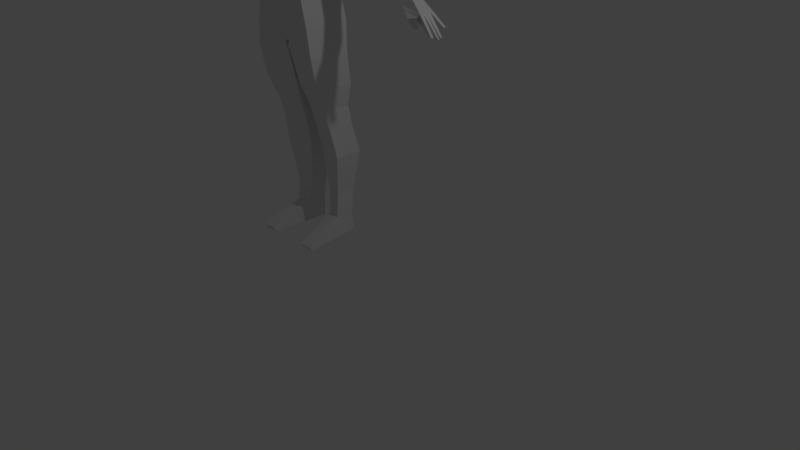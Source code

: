 # Source: humanready.blend  (saved by Blender 2.79.0; exported with 4.5.12 LTS)
import bpy
from mathutils import Matrix  # noqa: F401  (used for matrix-valued properties, if any)

bpy.ops.wm.read_factory_settings(use_empty=True)
scene = bpy.context.scene
scene.name = 'Scene'

# ---- collections
col_collection_1 = bpy.data.collections.new('Collection 1'); scene.collection.children.link(col_collection_1)

# ---- world
world_world = bpy.data.worlds.new('World'); scene.world = world_world
world_world.color = (0.05088, 0.05088, 0.05088)
world_world.use_sun_shadow = False
world_world.sun_shadow_jitter_overblur = 0.0
world_world.cycles.sampling_method = 'MANUAL'

# ---- cameras
cam_camera = bpy.data.cameras.new('Camera')
cam_camera.clip_end = 100.0
cam_camera.lens = 35.0
cam_camera.sensor_width = 32.0
cam_camera.sensor_height = 18.0
cam_camera.ortho_scale = 7.314
cam_camera.dof.focus_distance = 0.0
cam_camera.dof.aperture_fstop = 128.0

# ---- lights
light_lamp = bpy.data.lights.new('Lamp', 'POINT')
light_lamp.transmission_factor = 0.0
light_lamp.cutoff_distance = 30.0
light_lamp.energy = 100.0
light_lamp.shadow_buffer_clip_start = 1.001
light_lamp.shadow_soft_size = 0.1
light_lamp.shadow_maximum_resolution = 0.006
light_lamp.use_absolute_resolution = True

# ---- meshes
me_cylinder = bpy.data.meshes.new('Cylinder')
me_cylinder.from_pydata([(0.4311, -0.06116, 3.434), (0.3197, 0.2365, 5.03), (0.4311, 0.5867, 3.434), (0.4883, 0.7177, 5.03), (0.6048, 0.8565, 4.467), (0.5331, -0.03495, 4.467), (0.4839, 0.6283, 3.812), (0.3692, -0.02111, 3.812), (0.5707, 0.8322, 4.633), (0.4882, 0.04011, 4.633), (0.03711, 0.01127, 2.862), (0.03183, 0.6555, 2.847), (0.4786, 0.1703, 1.956), (0.4786, 0.6113, 1.956), (0.09398, 0.2508, 1.97), (0.08921, 0.6555, 1.967), (0.4426, 0.6934, 0.6729), (0.1954, 0.7219, 0.6801), (0.4426, 0.4088, 0.6729), (0.1985, 0.4608, 0.682), (0.5419, 0.04224, 2.272), (0.5419, 0.6147, 2.272), (0.02724, 0.6721, 2.27), (0.03341, 0.1468, 2.274), (0.5548, 0.5581, 2.721), (0.01177, 0.6222, 2.718), (0.01828, 0.03499, 2.722), (0.5548, -0.04593, 2.721), (0.505, 0.5964, 3.124), (0.007593, 0.6693, 2.779), (0.01076, 0.001508, 2.787), (0.505, -0.05937, 3.124), (0.4461, 0.3835, 0.3264), (0.4232, 0.6721, 0.3264), (0.2402, 0.429, 0.3332), (0.2379, 0.7019, 0.3318), (0.5399, 0.7487, 1.273), (0.5399, 0.3394, 1.273), (0.1219, 0.4141, 1.288), (0.1167, 0.7897, 1.285), (0.4402, 0.5486, 0.03023), (0.4174, 0.7255, 0.03023), (0.2343, 0.5737, 0.03705), (0.232, 0.7441, 0.0356), (0.4174, 0.5397, 0.03023), (2.406, 0.2793, 3.289), (2.37, 0.3003, 3.272), (2.396, 0.2542, 3.288), (0.1012, 0.6945, 1.67), (0.5053, 0.6554, 1.658), (0.5053, 0.2651, 1.658), (0.1061, 0.3364, 1.673), (0.5466, -0.1922, 0.06889), (0.3267, -0.1816, 0.07023), (0.3183, -0.1543, 0.01233), (0.5381, -0.161, 0.011), (0.4311, 0.08677, 3.434), (0.4883, 0.2933, 5.03), (0.6048, 0.108, 4.467), (0.4839, 0.07103, 3.812), (0.5707, 0.1622, 4.633), (0.03711, 0.147, 2.86), (0.4786, 0.263, 1.956), (0.09298, 0.3359, 1.969), (0.03211, 0.2572, 2.273), (0.5419, 0.1625, 2.272), (0.5548, 0.05261, 2.721), (0.01691, 0.1584, 2.721), (0.01009, 0.1418, 2.785), (0.505, 0.02154, 3.124), (0.4413, 0.4442, 0.3264), (0.2397, 0.4863, 0.3329), (0.4426, 0.4686, 0.6729), (0.1978, 0.5156, 0.6816), (0.1208, 0.4931, 1.288), (0.5399, 0.4254, 1.273), (0.4354, 0.5858, 0.03023), (0.2338, 0.6095, 0.03674), (0.4174, 0.5788, 0.03023), (2.37, 0.2638, 3.275), (0.5053, 0.3471, 1.658), (0.1051, 0.4116, 1.672), (0.4311, 0.5506, 3.434), (0.03711, 0.6241, 2.852), (0.4786, 0.5888, 1.956), (0.08945, 0.6348, 1.967), (0.5419, 0.5854, 2.272), (0.5548, 0.5253, 2.721), (0.505, 0.5592, 3.124), (0.4244, 0.6573, 0.3264), (0.238, 0.6879, 0.3318), (0.4426, 0.6788, 0.6729), (0.5399, 0.7277, 1.273), (0.4185, 0.7164, 0.03023), (2.083, 0.3044, 3.467), (0.4174, 0.716, 0.03023), (0.2322, 0.7354, 0.03567), (0.5053, 0.6354, 1.658), (0.4883, 0.6902, 5.03), (0.6048, 0.8079, 4.467), (0.4839, 0.5921, 3.812), (0.5707, 0.7888, 4.633), (0.02756, 0.6452, 2.27), (0.01211, 0.5921, 2.718), (0.007755, 0.6351, 2.779), (0.1956, 0.7085, 0.6802), (0.1169, 0.7704, 1.285), (0.1014, 0.6761, 1.67), (1.274, 0.6449, 4.297), (1.274, 0.4174, 4.297), (1.04, 0.7014, 4.144), (1.04, 0.3423, 4.144), (1.962, 0.4839, 3.676), (1.962, 0.3477, 3.676), (1.867, 0.5177, 3.574), (1.867, 0.3027, 3.574), (0.697, 0.7796, 4.556), (0.697, 0.1593, 4.556), (0.6753, 0.682, 4.937), (0.6753, 0.2891, 4.937), (0.7802, 0.7764, 4.442), (0.8273, 0.6878, 4.767), (0.7802, 0.213, 4.442), (0.8273, 0.3309, 4.767), (0.8935, 0.7107, 4.322), (0.9946, 0.6433, 4.552), (0.8935, 0.2822, 4.322), (0.9946, 0.3718, 4.552), (1.429, 0.6293, 4.16), (1.161, 0.6832, 4.012), (1.161, 0.3405, 4.012), (1.429, 0.4122, 4.16), (1.692, 0.5528, 3.901), (1.518, 0.5883, 3.799), (1.518, 0.3629, 3.799), (1.692, 0.4101, 3.901), (1.863, 0.5431, 3.794), (1.755, 0.5812, 3.681), (1.755, 0.339, 3.681), (1.863, 0.3897, 3.794), (2.196, 0.4872, 3.516), (2.223, 0.245, 3.525), (2.1, 0.5219, 3.474), (2.07, 0.1963, 3.462), (-0.0008637, -0.1173, 3.434), (-0.0008637, 0.01127, 2.862), (0.3166, 0.7242, 5.033), (0.3193, 0.2942, 5.03), (0.3168, 0.6967, 5.033), (2.196, 0.4376, 3.516), (2.1, 0.4567, 3.474), (2.367, 0.5166, 3.365), (2.307, 0.5382, 3.339), (2.367, 0.4857, 3.365), (2.307, 0.4976, 3.339), (2.093, 0.3989, 3.472), (2.21, 0.3592, 3.522), (2.393, 0.4319, 3.267), (2.35, 0.4403, 3.249), (2.348, 0.4148, 3.248), (2.399, 0.3973, 3.27), (2.086, 0.3336, 3.469), (2.221, 0.2965, 3.526), (2.392, 0.3611, 3.246), (2.434, 0.3469, 3.264), (2.39, 0.3377, 3.245), (2.438, 0.3244, 3.266), (2.078, 0.2678, 3.465), (2.202, 0.2319, 3.494), (2.129, 0.2336, 3.344), (2.132, 0.2659, 3.346), (2.188, 0.2497, 3.359), (1.867, 0.4447, 3.574), (1.867, 0.3541, 3.574), (1.991, 0.4342, 3.527), (1.973, 0.3007, 3.527), (1.985, 0.5199, 3.524), (1.95, 0.2595, 3.529), (0.1572, 0.4214, 5.028), (0.146, 0.5989, 5.036), (0.1572, 0.427, 5.223), (0.146, 0.6045, 5.232), (0.1717, 0.2802, 5.229), (0.1448, 0.7029, 5.278), (0.1611, 0.3095, 5.816), (0.1397, 0.668, 5.83), (0.09863, 0.4121, 5.886), (0.08918, 0.5798, 5.891), (0.1815, 0.7463, 5.741), (0.2119, 0.245, 5.72), (0.2233, 0.2134, 5.592), (0.1879, 0.7955, 5.617), (0.1516, 0.5102, 5.032), (0.1516, 0.5158, 5.228), (0.1933, 0.518, 5.235), (0.187, 0.4788, 5.819), (0.1305, 0.4861, 5.884), (0.2333, 0.4857, 5.726), (0.2422, 0.4946, 5.6), (0.186, 0.2453, 5.365), (0.1562, 0.737, 5.386), (0.2077, 0.4813, 5.371), (0.03884, 0.01127, 2.862), (5.667e-07, 0.1469, 2.86), (-0.4311, -0.06116, 3.434), (-0.3197, 0.2365, 5.03), (-0.4311, 0.5867, 3.434), (-0.4883, 0.7177, 5.03), (-0.6048, 0.8565, 4.467), (-0.5331, -0.03495, 4.467), (-0.4839, 0.6283, 3.812), (-0.3692, -0.02111, 3.812), (-0.5707, 0.8322, 4.633), (-0.4882, 0.04011, 4.633), (-0.03711, 0.01127, 2.862), (-0.03711, 0.6571, 2.852), (-0.4786, 0.1703, 1.956), (-0.4786, 0.6113, 1.956), (-0.09398, 0.2508, 1.97), (-0.08921, 0.6555, 1.967), (-0.4426, 0.6934, 0.6729), (-0.1954, 0.7219, 0.6801), (-0.4426, 0.4088, 0.6729), (-0.1985, 0.4608, 0.682), (-0.5419, 0.04224, 2.272), (-0.5419, 0.6147, 2.272), (-0.02724, 0.6721, 2.27), (-0.03341, 0.1468, 2.274), (-0.5548, 0.5581, 2.721), (-0.01177, 0.6222, 2.718), (-0.01828, 0.03499, 2.722), (-0.5548, -0.04593, 2.721), (-0.505, 0.5964, 3.124), (-0.007593, 0.6693, 2.779), (-0.01076, 0.001508, 2.787), (-0.505, -0.05937, 3.124), (-0.4461, 0.3835, 0.3264), (-0.4232, 0.6721, 0.3264), (-0.2402, 0.429, 0.3332), (-0.2379, 0.7019, 0.3318), (-0.5399, 0.7487, 1.273), (-0.5399, 0.3394, 1.273), (-0.1219, 0.4141, 1.288), (-0.1167, 0.7897, 1.285), (-0.4402, 0.5486, 0.03023), (-0.4174, 0.7255, 0.03023), (-0.2343, 0.5737, 0.03705), (-0.232, 0.7441, 0.0356), (-0.4174, 0.5397, 0.03023), (-2.406, 0.2793, 3.289), (-2.37, 0.3003, 3.272), (-2.396, 0.2542, 3.288), (-0.1012, 0.6945, 1.67), (-0.5053, 0.6554, 1.658), (-0.5053, 0.2651, 1.658), (-0.1061, 0.3364, 1.673), (-0.5466, -0.1922, 0.06889), (-0.3267, -0.1816, 0.07023), (-0.3183, -0.1543, 0.01233), (-0.5381, -0.161, 0.011), (-0.4311, 0.08677, 3.434), (-0.4883, 0.2933, 5.03), (-0.6048, 0.108, 4.467), (-0.4839, 0.07103, 3.812), (-0.5707, 0.1622, 4.633), (-0.03711, 0.147, 2.86), (-0.4786, 0.263, 1.956), (-0.09298, 0.3359, 1.969), (-0.03211, 0.2572, 2.273), (-0.5419, 0.1625, 2.272), (-0.5548, 0.05261, 2.721), (-0.01691, 0.1584, 2.721), (-0.01009, 0.1418, 2.785), (-0.505, 0.02154, 3.124), (-0.4413, 0.4442, 0.3264), (-0.2397, 0.4863, 0.3329), (-0.4426, 0.4686, 0.6729), (-0.1978, 0.5156, 0.6816), (-0.1208, 0.4931, 1.288), (-0.5399, 0.4254, 1.273), (-0.4354, 0.5858, 0.03023), (-0.2338, 0.6095, 0.03674), (-0.4174, 0.5788, 0.03023), (-2.37, 0.2638, 3.275), (-0.5053, 0.3471, 1.658), (-0.1051, 0.4116, 1.672), (-0.4311, 0.5506, 3.434), (-0.03711, 0.6241, 2.852), (-0.4786, 0.5888, 1.956), (-0.08945, 0.6348, 1.967), (-0.5419, 0.5854, 2.272), (-0.5548, 0.5253, 2.721), (-0.505, 0.5592, 3.124), (-0.4244, 0.6573, 0.3264), (-0.238, 0.6879, 0.3318), (-0.4426, 0.6788, 0.6729), (-0.5399, 0.7277, 1.273), (-0.4185, 0.7164, 0.03023), (-2.083, 0.3044, 3.467), (-0.4174, 0.716, 0.03023), (-0.2322, 0.7354, 0.03567), (-0.5053, 0.6354, 1.658), (-0.4883, 0.6902, 5.03), (-0.6048, 0.8079, 4.467), (-0.4839, 0.5921, 3.812), (-0.5707, 0.7888, 4.633), (-0.02756, 0.6452, 2.27), (-0.01211, 0.5921, 2.718), (-0.007755, 0.6351, 2.779), (-0.1956, 0.7085, 0.6802), (-0.1169, 0.7704, 1.285), (-0.1014, 0.6761, 1.67), (-1.274, 0.6449, 4.297), (-1.274, 0.4174, 4.297), (-1.04, 0.7014, 4.144), (-1.04, 0.3423, 4.144), (-1.962, 0.4839, 3.676), (-1.962, 0.3477, 3.676), (-1.867, 0.5177, 3.574), (-1.867, 0.3027, 3.574), (-0.697, 0.7796, 4.556), (-0.697, 0.1593, 4.556), (-0.6753, 0.682, 4.937), (-0.6753, 0.2891, 4.937), (-0.7802, 0.7764, 4.442), (-0.8273, 0.6878, 4.767), (-0.7802, 0.213, 4.442), (-0.8273, 0.3309, 4.767), (-0.8935, 0.7107, 4.322), (-0.9946, 0.6433, 4.552), (-0.8935, 0.2822, 4.322), (-0.9946, 0.3718, 4.552), (-1.429, 0.6293, 4.16), (-1.161, 0.6832, 4.012), (-1.161, 0.3405, 4.012), (-1.429, 0.4122, 4.16), (-1.692, 0.5528, 3.901), (-1.518, 0.5883, 3.799), (-1.518, 0.3629, 3.799), (-1.692, 0.4101, 3.901), (-1.863, 0.5431, 3.794), (-1.755, 0.5812, 3.681), (-1.755, 0.339, 3.681), (-1.863, 0.3897, 3.794), (-2.196, 0.4872, 3.516), (-2.223, 0.245, 3.525), (-2.1, 0.5219, 3.474), (-2.07, 0.1963, 3.462), (0.0008637, 0.6571, 2.852), (-0.3166, 0.7242, 5.033), (-0.3193, 0.2942, 5.03), (-0.3168, 0.6967, 5.033), (-2.196, 0.4376, 3.516), (-2.1, 0.4567, 3.474), (-2.367, 0.5166, 3.365), (-2.307, 0.5382, 3.339), (-2.367, 0.4857, 3.365), (-2.307, 0.4976, 3.339), (-2.093, 0.3989, 3.472), (-2.21, 0.3592, 3.522), (-2.393, 0.4319, 3.267), (-2.35, 0.4403, 3.249), (-2.348, 0.4148, 3.248), (-2.399, 0.3973, 3.27), (-2.086, 0.3336, 3.469), (-2.221, 0.2965, 3.526), (-2.392, 0.3611, 3.246), (-2.434, 0.3469, 3.264), (-2.39, 0.3377, 3.245), (-2.438, 0.3244, 3.266), (-2.078, 0.2678, 3.465), (-2.202, 0.2319, 3.494), (-2.129, 0.2336, 3.344), (-2.132, 0.2659, 3.346), (-2.188, 0.2497, 3.359), (-1.867, 0.4447, 3.574), (-1.867, 0.3541, 3.574), (-1.991, 0.4342, 3.527), (-1.973, 0.3007, 3.527), (-1.985, 0.5199, 3.524), (-1.95, 0.2595, 3.529), (-0.1572, 0.4214, 5.028), (-0.146, 0.5989, 5.036), (-0.1572, 0.427, 5.223), (-0.146, 0.6045, 5.232), (-0.1717, 0.2802, 5.229), (-0.1448, 0.7029, 5.278), (-0.1611, 0.3095, 5.816), (-0.1397, 0.668, 5.83), (-0.09863, 0.4121, 5.886), (-0.08918, 0.5798, 5.891), (-0.1815, 0.7463, 5.741), (-0.2119, 0.245, 5.72), (-0.2233, 0.2134, 5.592), (-0.1879, 0.7955, 5.617), (-0.1516, 0.5102, 5.032), (-0.1516, 0.5158, 5.228), (-0.1933, 0.518, 5.235), (-0.187, 0.4788, 5.819), (-0.1305, 0.4861, 5.884), (-0.2333, 0.4857, 5.726), (-0.2422, 0.4946, 5.6), (-0.186, 0.2453, 5.365), (-0.1562, 0.737, 5.386), (-0.2077, 0.4813, 5.371), (0.03006, 0.6065, 3.424), (0.0, 0.7362, 5.04), (0.0, 0.183, 5.03), (0.0, -0.08844, 4.467), (0.0, 0.8749, 4.477), (0.0, 0.6467, 3.822), (0.0, -0.01338, 4.633), (0.0, 0.8507, 4.643), (0.0, 0.7087, 5.04), (0.003496, 0.624, 2.852), (0.0, 0.3034, 5.006), (0.0, 0.5994, 5.031), (0.0, 0.4172, 5.016), (0.0, 0.605, 5.227), (0.0, 0.4228, 5.211), (0.0, 0.7449, 5.262), (0.0, 0.2058, 5.184), (0.0, 0.7097, 5.83), (0.0, 0.2384, 5.791), (0.0, 0.6211, 5.896), (0.0, 0.3455, 5.874), (0.0, 0.7884, 5.736), (0.0, 0.1705, 5.685), (0.0, 0.137, 5.549), (0.0, 0.8378, 5.607), (0.0, 0.4833, 5.885), (0.0, 0.171, 5.323), (0.0, 0.7791, 5.373), (0.002168, -0.05914, 3.807)], [(61, 202), (202, 145)], [(412, 406, 146, 3, 8), (60, 57, 1, 9), (83, 414, 348, 11), (59, 58, 5, 7), (410, 409, 4, 6), (405, 348, 215, 206), (56, 59, 7, 0), (58, 60, 9, 5), (409, 412, 8, 4), (65, 20, 12, 62), (39, 36, 16, 17), (22, 21, 13, 15), (102, 22, 15, 85), (20, 23, 14, 12), (105, 17, 35, 90), (18, 19, 34, 32), (72, 18, 32, 70), (17, 16, 33, 35), (27, 26, 23, 20), (103, 25, 22, 102), (25, 24, 21, 22), (66, 27, 20, 65), (69, 31, 27, 66), (29, 28, 24, 25), (104, 29, 25, 103), (31, 30, 26, 27), (0, 10, 30, 31), (83, 11, 29, 104), (11, 2, 28, 29), (56, 0, 31, 69), (90, 35, 43, 96), (34, 42, 54, 53), (70, 32, 40, 76), (35, 33, 41, 43), (75, 37, 18, 72), (37, 38, 19, 18), (106, 39, 17, 105), (107, 48, 39, 106), (50, 51, 38, 37), (80, 50, 37, 75), (48, 49, 36, 39), (162, 141, 47, 45), (78, 44, 42, 77), (76, 40, 44, 78), (40, 42, 44), (141, 94, 79, 47), (15, 13, 49, 48), (62, 12, 50, 80), (12, 14, 51, 50), (85, 15, 48, 107), (52, 53, 54, 55), (40, 32, 52, 55), (32, 34, 53, 52), (42, 40, 55, 54), (14, 63, 81, 51), (84, 62, 80, 97), (161, 162, 45, 46), (93, 76, 78, 95), (95, 78, 77, 96), (97, 80, 75, 92), (51, 81, 74, 38), (38, 74, 73, 19), (92, 75, 72, 91), (89, 70, 76, 93), (34, 71, 77, 42), (82, 56, 69, 88), (10, 61, 68, 30), (30, 68, 67, 26), (88, 69, 66, 87), (87, 66, 65, 86), (26, 67, 64, 23), (91, 72, 70, 89), (19, 73, 71, 34), (23, 64, 63, 14), (86, 65, 62, 84), (99, 101, 60, 58), (82, 100, 59, 56), (100, 99, 58, 59), (126, 124, 110, 111), (8, 3, 98, 101), (6, 4, 99, 100), (2, 6, 100, 82), (4, 8, 101, 99), (21, 86, 84, 13), (16, 91, 89, 33), (24, 87, 86, 21), (28, 88, 87, 24), (2, 82, 88, 28), (33, 89, 93, 41), (36, 92, 91, 16), (49, 97, 92, 36), (41, 95, 96, 43), (41, 93, 95), (13, 84, 97, 49), (63, 85, 107, 81), (79, 46, 45, 47), (81, 107, 106, 74), (74, 106, 105, 73), (71, 90, 96, 77), (61, 83, 104, 68), (68, 104, 103, 67), (67, 103, 102, 64), (73, 105, 90, 71), (64, 102, 85, 63), (137, 136, 112, 114), (124, 125, 108, 110), (127, 126, 111, 109), (125, 127, 109, 108), (138, 137, 114, 172, 173, 115), (139, 138, 115, 113), (136, 139, 113, 112), (98, 57, 119, 118), (57, 60, 117, 119), (101, 98, 118, 116), (60, 101, 116, 117), (118, 119, 123, 121), (119, 117, 122, 123), (116, 118, 121, 120), (117, 116, 120, 122), (121, 123, 127, 125), (123, 122, 126, 127), (120, 121, 125, 124), (122, 120, 124, 126), (108, 109, 131, 128), (109, 111, 130, 131), (111, 110, 129, 130), (110, 108, 128, 129), (128, 131, 135, 132), (131, 130, 134, 135), (130, 129, 133, 134), (129, 128, 132, 133), (132, 135, 139, 136), (135, 134, 138, 139), (134, 133, 137, 138), (133, 132, 136, 137), (112, 113, 141, 162, 156, 149, 140), (114, 112, 140, 142, 176), (115, 173, 175, 177), (113, 115, 177, 143, 168, 141), (3, 146, 148, 98), (98, 148, 147, 57), (0, 144, 145, 10), (5, 9, 411, 408), (57, 147, 1), (9, 1, 407, 411), (148, 146, 406, 413), (141, 168, 167, 94), (149, 150, 154, 153), (153, 154, 152, 151), (140, 149, 153, 151), (150, 142, 152, 154), (142, 140, 151, 152), (150, 149, 157, 158), (160, 159, 158, 157), (156, 155, 159, 160), (155, 150, 158, 159), (149, 156, 160, 157), (166, 165, 163, 164), (155, 156, 164, 163), (162, 161, 165, 166), (161, 155, 163, 165), (156, 162, 166, 164), (167, 168, 171, 170), (94, 161, 46, 79), (170, 171, 169), (168, 143, 169, 171), (143, 167, 170, 169), (167, 175, 174, 150, 155, 161, 94), (150, 174, 176, 142), (174, 175, 173, 172), (177, 175, 167, 143), (176, 174, 172, 114), (407, 1, 147, 415), (413, 416, 179, 192, 178, 417, 415, 147, 148), (179, 416, 418, 181), (192, 179, 181, 193), (417, 178, 180, 419), (181, 418, 420, 183), (197, 188, 185, 195), (419, 180, 182, 421), (193, 181, 183, 194), (423, 184, 186, 425), (188, 426, 422, 185), (427, 189, 184, 423), (430, 196, 187, 424), (195, 185, 187, 196), (185, 422, 424, 187), (428, 190, 189, 427), (191, 429, 426, 188), (198, 191, 188, 197), (201, 200, 191, 198), (200, 432, 429, 191), (431, 199, 190, 428), (199, 201, 198, 190), (190, 198, 197, 189), (184, 195, 196, 186), (425, 186, 196, 430), (180, 193, 194, 182), (189, 197, 195, 184), (178, 192, 193, 180), (182, 194, 201, 199), (421, 182, 199, 431), (183, 420, 432, 200), (194, 183, 200, 201), (7, 433, 144, 0), (7, 5, 408, 433), (2, 11, 348, 405), (412, 212, 207, 349, 406), (264, 213, 205, 261), (206, 210, 410, 405), (263, 211, 209, 262), (410, 210, 208, 409), (2, 405, 410, 6), (260, 204, 211, 263), (262, 209, 213, 264), (409, 208, 212, 412), (269, 266, 216, 224), (243, 221, 220, 240), (226, 219, 217, 225), (306, 289, 219, 226), (224, 216, 218, 227), (309, 294, 239, 221), (222, 236, 238, 223), (276, 274, 236, 222), (221, 239, 237, 220), (231, 224, 227, 230), (307, 306, 226, 229), (229, 226, 225, 228), (270, 269, 224, 231), (273, 270, 231, 235), (233, 229, 228, 232), (308, 307, 229, 233), (235, 231, 230, 234), (204, 235, 234, 214), (287, 308, 233, 215), (215, 233, 232, 206), (260, 273, 235, 204), (294, 300, 247, 239), (238, 257, 258, 246), (274, 280, 244, 236), (239, 247, 245, 237), (279, 276, 222, 241), (241, 222, 223, 242), (310, 309, 221, 243), (311, 310, 243, 252), (254, 241, 242, 255), (284, 279, 241, 254), (252, 243, 240, 253), (365, 249, 251, 345), (282, 281, 246, 248), (280, 282, 248, 244), (244, 248, 246), (345, 251, 283, 298), (219, 252, 253, 217), (266, 284, 254, 216), (216, 254, 255, 218), (289, 311, 252, 219), (256, 259, 258, 257), (244, 259, 256, 236), (236, 256, 257, 238), (246, 258, 259, 244), (218, 255, 285, 267), (288, 301, 284, 266), (364, 250, 249, 365), (297, 299, 282, 280), (299, 300, 281, 282), (301, 296, 279, 284), (255, 242, 278, 285), (242, 223, 277, 278), (296, 295, 276, 279), (293, 297, 280, 274), (238, 246, 281, 275), (286, 292, 273, 260), (214, 234, 272, 265), (234, 230, 271, 272), (292, 291, 270, 273), (291, 290, 269, 270), (230, 227, 268, 271), (295, 293, 274, 276), (223, 238, 275, 277), (227, 218, 267, 268), (290, 288, 266, 269), (303, 262, 264, 305), (286, 260, 263, 304), (304, 263, 262, 303), (330, 315, 314, 328), (212, 305, 302, 207), (210, 304, 303, 208), (206, 286, 304, 210), (208, 303, 305, 212), (225, 217, 288, 290), (220, 237, 293, 295), (228, 225, 290, 291), (232, 228, 291, 292), (206, 232, 292, 286), (237, 245, 297, 293), (240, 220, 295, 296), (253, 240, 296, 301), (245, 247, 300, 299), (245, 299, 297), (217, 253, 301, 288), (267, 285, 311, 289), (283, 251, 249, 250), (285, 278, 310, 311), (278, 277, 309, 310), (275, 281, 300, 294), (265, 272, 308, 287), (272, 271, 307, 308), (271, 268, 306, 307), (277, 275, 294, 309), (268, 267, 289, 306), (341, 318, 316, 340), (328, 314, 312, 329), (331, 313, 315, 330), (329, 312, 313, 331), (342, 319, 376, 375, 318, 341), (343, 317, 319, 342), (340, 316, 317, 343), (302, 322, 323, 261), (261, 323, 321, 264), (305, 320, 322, 302), (264, 321, 320, 305), (322, 325, 327, 323), (323, 327, 326, 321), (320, 324, 325, 322), (321, 326, 324, 320), (325, 329, 331, 327), (327, 331, 330, 326), (324, 328, 329, 325), (326, 330, 328, 324), (312, 332, 335, 313), (313, 335, 334, 315), (315, 334, 333, 314), (314, 333, 332, 312), (332, 336, 339, 335), (335, 339, 338, 334), (334, 338, 337, 333), (333, 337, 336, 332), (336, 340, 343, 339), (339, 343, 342, 338), (338, 342, 341, 337), (337, 341, 340, 336), (316, 344, 352, 359, 365, 345, 317), (318, 379, 346, 344, 316), (319, 380, 378, 376), (317, 345, 371, 347, 380, 319), (207, 302, 351, 349), (302, 261, 350, 351), (209, 408, 411, 213), (261, 205, 350), (213, 411, 407, 205), (351, 413, 406, 349), (345, 298, 370, 371), (352, 356, 357, 353), (356, 354, 355, 357), (344, 354, 356, 352), (353, 357, 355, 346), (346, 355, 354, 344), (353, 361, 360, 352), (363, 360, 361, 362), (359, 363, 362, 358), (358, 362, 361, 353), (352, 360, 363, 359), (369, 367, 366, 368), (358, 366, 367, 359), (365, 369, 368, 364), (364, 368, 366, 358), (359, 367, 369, 365), (370, 373, 374, 371), (298, 283, 250, 364), (373, 372, 374), (371, 374, 372, 347), (347, 372, 373, 370), (370, 298, 364, 358, 353, 377, 378), (353, 346, 379, 377), (377, 375, 376, 378), (380, 347, 370, 378), (379, 318, 375, 377), (407, 415, 350, 205), (413, 351, 350, 415, 417, 381, 395, 382, 416), (382, 384, 418, 416), (395, 396, 384, 382), (417, 419, 383, 381), (384, 386, 420, 418), (400, 398, 388, 391), (419, 421, 385, 383), (396, 397, 386, 384), (423, 425, 389, 387), (391, 388, 422, 426), (427, 423, 387, 392), (430, 424, 390, 399), (398, 399, 390, 388), (388, 390, 424, 422), (428, 427, 392, 393), (394, 391, 426, 429), (401, 400, 391, 394), (404, 401, 394, 403), (403, 394, 429, 432), (431, 428, 393, 402), (402, 393, 401, 404), (393, 392, 400, 401), (387, 389, 399, 398), (425, 430, 399, 389), (383, 385, 397, 396), (392, 387, 398, 400), (381, 383, 396, 395), (385, 402, 404, 397), (421, 431, 402, 385), (386, 403, 432, 420), (397, 404, 403, 386), (211, 433, 408, 209), (145, 144, 204, 214), (287, 215, 348, 414), (144, 433, 211, 204), (265, 203, 145, 214), (203, 265, 287, 414), (145, 203, 61, 10), (83, 61, 203, 414)])
me_cylinder.use_remesh_preserve_volume = False
me_cylinder.use_remesh_preserve_attributes = False
me_cylinder.use_mirror_vertex_groups = False
me_cylinder.update()
arm_armature_001 = bpy.data.armatures.new('Armature.001')  # bones are not reproduced
arm_armature = bpy.data.armatures.new('Armature')  # bones are not reproduced

# ---- objects
ob_armature_001 = bpy.data.objects.new('Armature.001', arm_armature_001)
ob_cylinder = bpy.data.objects.new('Cylinder', me_cylinder)
ob_armature = bpy.data.objects.new('Armature', arm_armature)
ob_lamp = bpy.data.objects.new('Lamp', light_lamp)
ob_camera = bpy.data.objects.new('Camera', cam_camera)

# ---- transforms, parenting, visibility, modifiers, constraints
ob_armature_001.location = (0.0, 0.2106, 3.33)
ob_armature_001.show_in_front = True
ob_armature_001.lineart.crease_threshold = 0.0
ob_cylinder.parent = ob_armature_001
ob_cylinder.matrix_parent_inverse = Matrix(((1.0, 0.0, 0.0, -0.0), (0.0, 1.0, 0.0, -0.2106), (0.0, 0.0, 1.0, -3.33), (0.0, 0.0, 0.0, 1.0)))
ob_cylinder.location = (0.0, 0.0, 0.0)
ob_cylinder.lineart.crease_threshold = 0.0
_vg = ob_cylinder.vertex_groups.new(name='stomach')
for _i, _w in zip([0, 2, 4, 5, 6, 7, 9, 10, 11, 24, 25, 26, 27, 28, 29, 30, 31, 56, 58, 59, 61, 66, 67, 68, 69, 82, 83, 87, 88, 99, 100, 103, 104, 144, 145, 202, 203, 204, 206, 208, 209, 210, 211, 213, 214, 215, 228, 229, 230, 231, 232, 233, 234, 235, 260, 262, 263, 265, 270, 271, 272, 273, 286, 287, 291, 292, 303, 304, 307, 308, 348, 405, 408, 410, 411, 414, 433], [0.6696, 0.6035, 0.01539, 0.08566, 0.1477, 0.6211, 0.0304, 0.2417, 0.1338, 0.01689, 0.05491, 0.0751, 0.02735, 0.1919, 0.09165, 0.148, 0.1941, 0.6464, 0.06424, 0.3552, 0.07009, 0.01851, 0.02881, 0.05568, 0.1752, 0.5966, 0.09859, 0.01596, 0.1891, 0.01726, 0.157, 0.05364, 0.07671, 0.8515, 0.2757, 1.0, 0.07548, 0.6673, 0.5956, 0.01496, 0.08511, 0.1463, 0.6204, 0.03005, 0.2442, 0.1284, 0.01099, 0.05376, 0.08008, 0.02277, 0.1859, 0.087, 0.1518, 0.1881, 0.6439, 0.06371, 0.3544, 0.07548, 0.01327, 0.03859, 0.06097, 0.1692, 0.5902, 0.09651, 0.01019, 0.1836, 0.01674, 0.1556, 0.05297, 0.07452, 0.1576, 0.7689, 0.1006, 0.07633, 0.03496, 0.1309, 0.8199]): _vg.add([_i], _w, 'REPLACE')
_vg = ob_cylinder.vertex_groups.new(name='chest')
for _i, _w in zip([0, 1, 2, 3, 4, 5, 6, 7, 8, 9, 28, 56, 57, 58, 59, 60, 69, 82, 88, 98, 99, 100, 101, 116, 117, 118, 119, 120, 121, 122, 144, 146, 147, 148, 178, 179, 181, 192, 193, 204, 205, 206, 207, 208, 209, 210, 211, 212, 213, 232, 260, 261, 262, 263, 264, 273, 286, 292, 302, 303, 304, 305, 320, 321, 322, 324, 325, 326, 349, 350, 351, 381, 382, 395, 405, 406, 407, 408, 409, 410, 411, 412, 413, 415, 416, 417, 433], [0.07966, 0.1732, 0.1731, 0.5111, 0.6107, 0.5697, 0.7552, 0.2924, 0.5038, 0.3495, 0.05044, 0.1177, 0.06021, 0.5366, 0.5456, 0.212, 0.003742, 0.1741, 0.04983, 0.41, 0.6102, 0.745, 0.4415, 0.1808, 0.09213, 0.1452, 0.001008, 0.08138, 0.05693, 0.02788, 0.02087, 0.5003, 0.1292, 0.4676, 0.1083, 0.404, 0.04433, 0.217, 0.02796, 0.07951, 0.1605, 0.1772, 0.1107, 0.5707, 0.5696, 0.7518, 0.2923, 0.4284, 0.3472, 0.05046, 0.1179, 0.03734, 0.535, 0.5451, 0.2082, 0.002206, 0.177, 0.05, 0.0937, 0.5738, 0.742, 0.3873, 0.1591, 0.09058, 0.06053, 0.07164, 0.0222, 0.02647, 0.1786, 0.1079, 0.1475, 0.04513, 0.09562, 0.03936, 0.123, 0.4803, 0.6311, 0.7712, 0.8811, 0.8978, 0.7611, 0.828, 0.4429, 0.4572, 0.1811, 0.05972, 0.1349]): _vg.add([_i], _w, 'REPLACE')
_vg = ob_cylinder.vertex_groups.new(name='neck')
for _i, _w in zip([1, 3, 57, 98, 118, 146, 147, 148, 178, 179, 180, 181, 182, 183, 192, 193, 194, 205, 207, 261, 302, 349, 350, 351, 381, 382, 383, 384, 385, 386, 395, 396, 397, 406, 407, 413, 415, 416, 417, 418, 419, 420], [0.09535, 0.1164, 0.009769, 0.09533, 0.001661, 0.1141, 0.1483, 0.1223, 0.5932, 0.3493, 0.07385, 0.06181, 0.01542, 0.01159, 0.5088, 0.07368, 0.05213, 0.1062, 0.07904, 0.01497, 0.07483, 0.1594, 0.1688, 0.2048, 0.6769, 0.5921, 0.08408, 0.08484, 0.02101, 0.03046, 0.7267, 0.09561, 0.06319, 0.1098, 0.138, 0.2008, 0.3773, 0.6225, 0.8768, 0.06292, 0.03027, 0.005516]): _vg.add([_i], _w, 'REPLACE')
_vg = ob_cylinder.vertex_groups.new(name='head')
for _i, _w in zip([3, 146, 147, 148, 178, 179, 180, 181, 182, 183, 184, 185, 186, 187, 188, 189, 190, 191, 192, 193, 194, 195, 196, 197, 198, 199, 200, 201, 349, 350, 351, 381, 382, 383, 384, 385, 386, 387, 388, 389, 390, 391, 392, 393, 394, 395, 396, 397, 398, 399, 400, 401, 402, 403, 404, 406, 413, 416, 417, 418, 419, 420, 421, 422, 423, 424, 425, 426, 427, 428, 429, 430, 431, 432], [0.008331, 0.007814, 0.02035, 0.03191, 0.1144, 0.1261, 0.881, 0.8724, 0.95, 0.9369, 0.9986, 0.9986, 0.9994, 0.9996, 0.9968, 0.9971, 0.9943, 0.9933, 0.1282, 0.8652, 0.9083, 0.9991, 0.9996, 0.9979, 0.995, 0.9812, 0.9758, 0.9772, 0.01815, 0.01184, 0.03622, 0.1019, 0.1273, 0.8874, 0.8787, 0.9526, 0.94, 0.9987, 0.9987, 0.9995, 0.9996, 0.997, 0.9973, 0.9947, 0.9936, 0.1006, 0.8735, 0.9155, 0.9992, 0.9996, 0.9982, 0.9956, 0.9824, 0.9771, 0.9799, 0.00686, 0.03793, 0.1175, 0.04764, 0.9044, 0.9533, 0.955, 0.9728, 0.9987, 0.9985, 0.9996, 0.9993, 0.997, 0.9972, 0.9946, 0.9935, 1.0, 0.9856, 0.9784]): _vg.add([_i], _w, 'REPLACE')
_vg = ob_cylinder.vertex_groups.new(name='arm.l')
for _i, _w in zip([1, 3, 4, 5, 6, 7, 8, 9, 57, 58, 59, 60, 98, 99, 100, 101, 108, 109, 110, 111, 116, 117, 118, 119, 120, 121, 122, 123, 124, 125, 126, 127, 129, 130, 146, 147, 148, 178, 179, 192, 207, 302, 349, 351, 382, 406, 407, 408, 409, 411, 412, 413, 415, 416], [0.6827, 0.2953, 0.3101, 0.3128, 0.04813, 0.01814, 0.4202, 0.5696, 0.8951, 0.3727, 0.04282, 0.7394, 0.4315, 0.3128, 0.04729, 0.4935, 0.07097, 0.02066, 0.1679, 0.1389, 0.7704, 0.8741, 0.8066, 0.9627, 0.8458, 0.9172, 0.9111, 0.9839, 0.8065, 0.919, 0.8439, 0.9625, 0.03439, 0.004285, 0.3097, 0.6681, 0.3296, 0.176, 0.1085, 0.1371, 0.01551, 0.00853, 0.08197, 0.06659, 0.02763, 0.3363, 0.1061, 0.05569, 0.05046, 0.08311, 0.08826, 0.2693, 0.06936, 0.0713]): _vg.add([_i], _w, 'REPLACE')
_vg = ob_cylinder.vertex_groups.new(name='arm2.l')
for _i, _w in zip([108, 109, 110, 111, 112, 114, 115, 116, 120, 122, 124, 125, 126, 127, 128, 129, 130, 131, 132, 133, 134, 135, 136, 137, 138, 139, 172, 173, 177], [0.9277, 0.9644, 0.8276, 0.8588, 0.04626, 0.1077, 0.07701, 0.005174, 0.06328, 0.03774, 0.1715, 0.06856, 0.1437, 0.02061, 0.9898, 0.9567, 0.972, 0.9965, 0.9891, 0.993, 0.9917, 0.9787, 0.8154, 0.8795, 0.8498, 0.2272, 0.07126, 0.08946, 0.02092]): _vg.add([_i], _w, 'REPLACE')
_vg = ob_cylinder.vertex_groups.new(name='hand.l')
for _i, _w in zip([45, 46, 47, 79, 94, 112, 113, 114, 115, 136, 137, 138, 139, 140, 141, 142, 143, 149, 150, 151, 152, 153, 154, 155, 156, 157, 158, 159, 160, 161, 162, 163, 164, 165, 166, 167, 168, 169, 170, 171, 172, 173, 174, 175, 176, 177], [1.001, 1.001, 1.001, 1.001, 0.9973, 0.9519, 0.9855, 0.8922, 0.923, 0.1847, 0.1203, 0.1502, 0.7728, 0.9981, 1.001, 0.9976, 0.9911, 0.9994, 0.9997, 0.9985, 0.9985, 0.9985, 0.9986, 1.0, 0.9999, 0.9998, 0.9998, 0.9998, 0.9998, 0.9982, 0.9999, 0.9999, 0.9999, 0.9999, 0.9999, 0.9945, 0.9988, 0.9947, 0.995, 0.9956, 0.9287, 0.9105, 0.9962, 0.9757, 0.9823, 0.9645]): _vg.add([_i], _w, 'REPLACE')
_vg = ob_cylinder.vertex_groups.new(name='arm.r.001')
for _i, _w in zip([3, 98, 146, 148, 205, 207, 208, 209, 210, 211, 212, 213, 261, 262, 263, 264, 302, 303, 304, 305, 312, 313, 314, 315, 320, 321, 322, 323, 324, 325, 326, 327, 328, 329, 330, 331, 333, 334, 349, 350, 351, 381, 382, 395, 406, 407, 408, 409, 411, 412, 413, 415], [0.03734, 0.0194, 0.03501, 0.0216, 0.6861, 0.7548, 0.354, 0.3132, 0.05377, 0.01891, 0.5046, 0.5712, 0.91, 0.3748, 0.04442, 0.7432, 0.7813, 0.3531, 0.05291, 0.554, 0.07092, 0.01979, 0.1688, 0.1397, 0.7945, 0.8757, 0.9002, 0.9694, 0.8565, 0.9403, 0.9118, 0.9866, 0.8087, 0.9219, 0.8438, 0.9632, 0.03507, 0.004901, 0.5398, 0.6718, 0.5328, 0.1629, 0.1445, 0.1117, 0.03072, 0.1064, 0.05585, 0.03257, 0.08334, 0.0449, 0.02837, 0.06898]): _vg.add([_i], _w, 'REPLACE')
_vg = ob_cylinder.vertex_groups.new(name='arm2.r.001')
for _i, _w in zip([312, 313, 314, 315, 316, 318, 319, 320, 324, 326, 328, 329, 330, 331, 332, 333, 334, 335, 336, 337, 338, 339, 340, 341, 342, 343, 375, 376, 378, 380], [0.928, 0.9649, 0.8272, 0.8581, 0.04843, 0.1217, 0.08849, 0.00547, 0.06348, 0.03807, 0.1718, 0.06846, 0.144, 0.01986, 0.9899, 0.9565, 0.9717, 0.9966, 0.9894, 0.9933, 0.9917, 0.9791, 0.8177, 0.8871, 0.8502, 0.2254, 0.01481, 0.1127, 0.008226, 0.03504]): _vg.add([_i], _w, 'REPLACE')
_vg = ob_cylinder.vertex_groups.new(name='hand.r.001')
for _i, _w in zip([249, 250, 251, 283, 298, 316, 317, 318, 319, 340, 341, 342, 343, 344, 345, 346, 347, 352, 353, 354, 355, 356, 357, 358, 359, 360, 361, 362, 363, 364, 365, 366, 367, 368, 369, 370, 371, 372, 373, 374, 375, 376, 377, 378, 379, 380], [1.001, 1.001, 1.001, 1.001, 0.9969, 0.9508, 0.9843, 0.8783, 0.9115, 0.1824, 0.1127, 0.1498, 0.7746, 0.9981, 1.001, 0.9976, 0.9901, 0.9994, 0.9998, 0.9985, 0.9985, 0.9985, 0.9986, 0.9999, 0.9999, 0.9998, 0.9998, 0.9998, 0.9998, 0.9978, 0.9999, 0.9999, 0.9999, 0.9999, 0.9999, 0.9936, 0.9985, 0.9939, 0.9943, 0.995, 0.9676, 0.8873, 0.9967, 0.9709, 0.9852, 0.9575]): _vg.add([_i], _w, 'REPLACE')
_vg = ob_cylinder.vertex_groups.new(name='leg.l')
for _i, _w in zip([0, 2, 6, 7, 10, 11, 12, 13, 14, 15, 20, 21, 22, 23, 24, 25, 26, 27, 28, 29, 30, 31, 48, 49, 50, 51, 56, 59, 61, 62, 63, 64, 65, 66, 67, 68, 69, 80, 81, 82, 83, 84, 85, 86, 87, 88, 97, 100, 102, 103, 104, 107, 144, 145, 203, 204, 214, 215, 229, 230, 232, 233, 234, 235, 265, 271, 272, 287, 292, 307, 308, 348, 405, 414], [0.2103, 0.2005, 0.02678, 0.02866, 0.4614, 0.5379, 0.8704, 0.8702, 0.9007, 0.8536, 0.9669, 0.9659, 0.9451, 0.964, 0.9352, 0.8052, 0.8024, 0.9351, 0.7083, 0.6679, 0.617, 0.7451, 0.1204, 0.1159, 0.1383, 0.102, 0.2092, 0.03597, 0.8234, 0.8628, 0.8937, 0.9706, 0.9666, 0.9455, 0.8935, 0.8567, 0.7736, 0.1271, 0.08824, 0.2054, 0.6582, 0.8697, 0.8532, 0.9657, 0.939, 0.7213, 0.119, 0.03038, 0.9441, 0.8114, 0.7281, 0.1215, 0.05442, 0.362, 0.1117, 0.01299, 0.2984, 0.2729, 0.1187, 0.1313, 0.0328, 0.2019, 0.2452, 0.01704, 0.1117, 0.07213, 0.09375, 0.214, 0.01526, 0.1157, 0.1678, 0.4218, 0.05069, 0.3264]): _vg.add([_i], _w, 'REPLACE')
_vg = ob_cylinder.vertex_groups.new(name='leg2.l')
for _i, _w in zip([12, 13, 14, 15, 16, 17, 18, 19, 22, 32, 33, 34, 35, 36, 37, 38, 39, 40, 41, 42, 43, 44, 48, 49, 50, 51, 62, 63, 70, 71, 72, 73, 74, 75, 76, 77, 78, 80, 81, 84, 85, 89, 90, 91, 92, 93, 95, 96, 97, 102, 105, 106, 107], [0.1273, 0.1283, 0.09641, 0.1421, 0.9974, 0.9971, 0.9758, 0.994, 0.006353, 0.2825, 0.9591, 0.8223, 0.9593, 0.9866, 0.986, 0.9932, 0.9858, 0.08799, 0.4472, 0.1232, 0.4393, 0.09767, 0.879, 0.8838, 0.8613, 0.8977, 0.1354, 0.1042, 0.5663, 0.8827, 0.9825, 0.996, 0.9944, 0.9877, 0.1361, 0.1714, 0.1243, 0.8726, 0.9115, 0.1287, 0.1425, 0.9483, 0.9569, 0.9971, 0.9862, 0.4375, 0.4358, 0.4298, 0.8807, 0.006829, 0.997, 0.9856, 0.8779]): _vg.add([_i], _w, 'REPLACE')
_vg = ob_cylinder.vertex_groups.new(name='feet.l')
for _i, _w in zip([32, 33, 34, 35, 40, 41, 42, 43, 44, 52, 53, 54, 55, 70, 71, 76, 77, 78, 89, 90, 93, 95, 96], [0.7175, 0.03176, 0.1777, 0.03129, 0.912, 0.5528, 0.8768, 0.5607, 0.9023, 0.9901, 0.9963, 0.9952, 0.9919, 0.4336, 0.1173, 0.8639, 0.8286, 0.8757, 0.05173, 0.03617, 0.5625, 0.5642, 0.5702]): _vg.add([_i], _w, 'REPLACE')
_vg = ob_cylinder.vertex_groups.new(name='leg.r')
for _i, _w in zip([0, 10, 11, 25, 26, 28, 29, 30, 31, 61, 67, 68, 83, 88, 103, 104, 144, 145, 203, 204, 206, 210, 211, 214, 215, 216, 217, 218, 219, 224, 225, 226, 227, 228, 229, 230, 231, 232, 233, 234, 235, 252, 253, 254, 255, 260, 263, 265, 266, 267, 268, 269, 270, 271, 272, 273, 284, 285, 286, 287, 288, 289, 290, 291, 292, 301, 304, 306, 307, 308, 311, 348, 405, 414], [0.01253, 0.2864, 0.3107, 0.1294, 0.12, 0.03978, 0.2282, 0.2324, 0.01656, 0.1023, 0.06386, 0.08431, 0.2299, 0.02034, 0.1248, 0.1834, 0.05404, 0.3527, 0.8082, 0.2125, 0.2001, 0.02705, 0.02924, 0.4469, 0.5814, 0.8759, 0.8817, 0.8902, 0.8454, 0.9694, 0.9704, 0.9426, 0.9577, 0.9418, 0.8167, 0.7858, 0.9379, 0.7178, 0.6991, 0.6002, 0.7517, 0.1286, 0.1066, 0.128, 0.1166, 0.211, 0.0366, 0.8082, 0.8704, 0.8806, 0.9642, 0.97, 0.9494, 0.8797, 0.8414, 0.7809, 0.115, 0.1044, 0.2057, 0.6761, 0.8811, 0.8449, 0.9703, 0.9452, 0.7293, 0.1096, 0.03062, 0.9416, 0.8206, 0.7458, 0.13, 0.4035, 0.05356, 0.5274]): _vg.add([_i], _w, 'REPLACE')
_vg = ob_cylinder.vertex_groups.new(name='leg2.r.001')
for _i, _w in zip([216, 217, 218, 219, 220, 221, 222, 223, 226, 236, 237, 238, 239, 240, 241, 242, 243, 244, 245, 246, 247, 248, 252, 253, 254, 255, 266, 267, 274, 275, 276, 277, 278, 279, 280, 281, 282, 284, 285, 288, 289, 293, 294, 295, 296, 297, 299, 300, 301, 306, 309, 310, 311], [0.1219, 0.117, 0.1061, 0.15, 0.9982, 0.9962, 0.9781, 0.9924, 0.01211, 0.2752, 0.97, 0.8105, 0.952, 0.9885, 0.9885, 0.9909, 0.9844, 0.08485, 0.4501, 0.1424, 0.4405, 0.09565, 0.8707, 0.8931, 0.8716, 0.8829, 0.1281, 0.1166, 0.5634, 0.8704, 0.985, 0.9943, 0.992, 0.9903, 0.1301, 0.1891, 0.1183, 0.8847, 0.8952, 0.1176, 0.1505, 0.9599, 0.949, 0.998, 0.9882, 0.4401, 0.4385, 0.4316, 0.8902, 0.01272, 0.996, 0.9841, 0.8693]): _vg.add([_i], _w, 'REPLACE')
_vg = ob_cylinder.vertex_groups.new(name='feet.r.001')
for _i, _w in zip([236, 237, 238, 239, 244, 245, 246, 247, 248, 256, 257, 258, 259, 274, 275, 280, 281, 282, 293, 294, 297, 299, 300], [0.7248, 0.01, 0.1894, 0.04602, 0.9151, 0.5499, 0.8576, 0.5595, 0.9043, 0.9921, 0.9947, 0.9929, 0.9938, 0.4366, 0.1295, 0.8699, 0.8109, 0.8817, 0.0302, 0.05096, 0.5599, 0.5615, 0.5684]): _vg.add([_i], _w, 'REPLACE')
_m = ob_cylinder.modifiers.new('Armature', 'ARMATURE')
_m.object = ob_armature_001
ob_armature.location = (-2.88, -0.2013, 0.4339)
ob_armature.show_in_front = True
ob_armature.lineart.crease_threshold = 0.0
ob_lamp.location = (5.814, 0.8519, 6.346)
ob_lamp.rotation_euler = (0.6503, 0.05522, 1.866)
ob_lamp.lock_rotations_4d = False
ob_lamp.empty_display_type = 'ARROWS'
ob_lamp.color = (0.0, 0.0, 0.0, 0.0)
ob_lamp.lineart.crease_threshold = 0.0
ob_camera.location = (9.219, -6.661, 5.786)
ob_camera.rotation_euler = (1.109, 0.0, 0.8149)
ob_camera.lock_rotations_4d = False
ob_camera.empty_display_type = 'ARROWS'
ob_camera.color = (0.0, 0.0, 0.0, 0.0)
ob_camera.display_type = 'WIRE'
ob_camera.lineart.crease_threshold = 0.0

# ---- collection membership
col_collection_1.objects.link(ob_armature_001)
col_collection_1.objects.link(ob_cylinder)
col_collection_1.objects.link(ob_armature)
col_collection_1.objects.link(ob_lamp)
col_collection_1.objects.link(ob_camera)

# ---- scene / render settings (as saved in the file)
scene.camera = ob_camera
scene.frame_start = 1; scene.frame_end = 250; scene.frame_set(1)
scene.render.engine = 'BLENDER_EEVEE_NEXT'
scene.render.resolution_percentage = 50
scene.render.dither_intensity = 0.0
scene.cycles.use_denoising = False
scene.cycles.samples = 128
scene.cycles.sampling_pattern = 'TABULATED_SOBOL'
scene.cycles.use_adaptive_sampling = False
scene.cycles.use_light_tree = False
scene.cycles.blur_glossy = 0.0
scene.cycles.sample_clamp_indirect = 0.0
scene.view_settings.view_transform = 'Standard'
bpy.context.view_layer.update()
